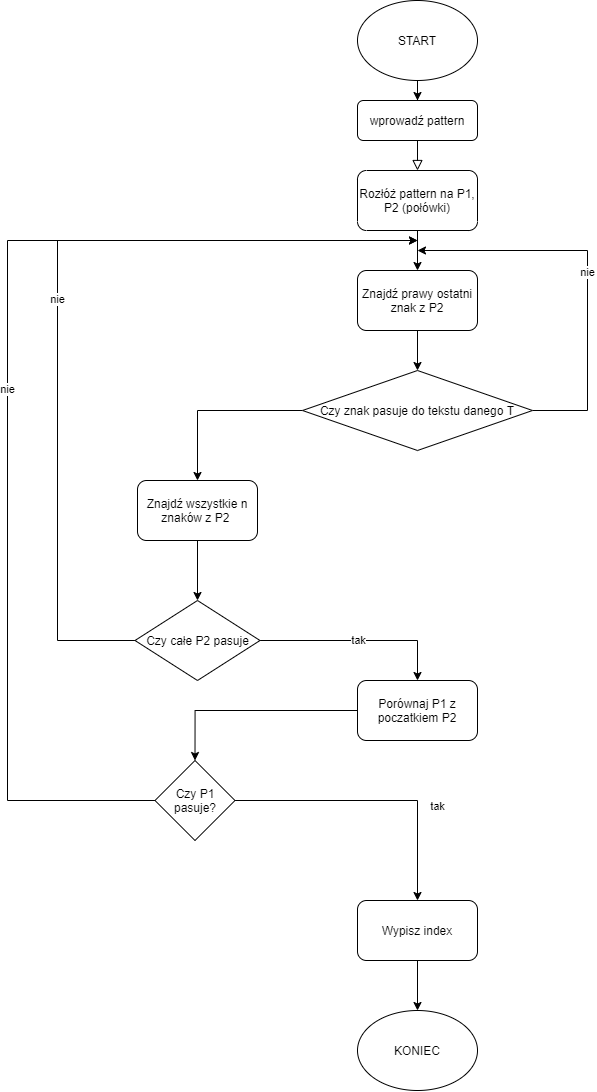

The diagram above was exported from draw.io. Its source (the exported page's mxGraphModel, read from the mxfile embedded in the PNG):
<mxGraphModel dx="2858" dy="1143" grid="1" gridSize="10" guides="1" tooltips="1" connect="1" arrows="1" fold="1" page="1" pageScale="1" pageWidth="827" pageHeight="1169" math="0" shadow="0">
  <root>
    <mxCell id="WIyWlLk6GJQsqaUBKTNV-0" />
    <mxCell id="WIyWlLk6GJQsqaUBKTNV-1" parent="WIyWlLk6GJQsqaUBKTNV-0" />
    <mxCell id="WIyWlLk6GJQsqaUBKTNV-2" value="" style="rounded=0;html=1;jettySize=auto;orthogonalLoop=1;fontSize=11;endArrow=block;endFill=0;endSize=8;strokeWidth=1;shadow=0;labelBackgroundColor=none;edgeStyle=orthogonalEdgeStyle;entryX=0.5;entryY=1;entryDx=0;entryDy=0;" parent="WIyWlLk6GJQsqaUBKTNV-1" source="WIyWlLk6GJQsqaUBKTNV-3" target="QaZNYAQtHRouLZtr5_R6-2" edge="1">
      <mxGeometry relative="1" as="geometry">
        <mxPoint x="220" y="170" as="targetPoint" />
      </mxGeometry>
    </mxCell>
    <mxCell id="WIyWlLk6GJQsqaUBKTNV-3" value="wprowadź pattern" style="rounded=1;whiteSpace=wrap;html=1;fontSize=12;glass=0;strokeWidth=1;shadow=0;" parent="WIyWlLk6GJQsqaUBKTNV-1" vertex="1">
      <mxGeometry x="160" y="100" width="120" height="40" as="geometry" />
    </mxCell>
    <mxCell id="QaZNYAQtHRouLZtr5_R6-1" value="" style="edgeStyle=orthogonalEdgeStyle;rounded=0;orthogonalLoop=1;jettySize=auto;html=1;" edge="1" parent="WIyWlLk6GJQsqaUBKTNV-1" source="QaZNYAQtHRouLZtr5_R6-0" target="WIyWlLk6GJQsqaUBKTNV-3">
      <mxGeometry relative="1" as="geometry" />
    </mxCell>
    <mxCell id="QaZNYAQtHRouLZtr5_R6-0" value="START" style="ellipse;whiteSpace=wrap;html=1;" vertex="1" parent="WIyWlLk6GJQsqaUBKTNV-1">
      <mxGeometry x="160" width="120" height="80" as="geometry" />
    </mxCell>
    <mxCell id="QaZNYAQtHRouLZtr5_R6-4" value="" style="edgeStyle=orthogonalEdgeStyle;rounded=0;orthogonalLoop=1;jettySize=auto;html=1;" edge="1" parent="WIyWlLk6GJQsqaUBKTNV-1" source="QaZNYAQtHRouLZtr5_R6-2" target="QaZNYAQtHRouLZtr5_R6-3">
      <mxGeometry relative="1" as="geometry" />
    </mxCell>
    <mxCell id="QaZNYAQtHRouLZtr5_R6-2" value="Rozłóż pattern na P1, P2 (połówki)" style="rounded=1;whiteSpace=wrap;html=1;direction=west;" vertex="1" parent="WIyWlLk6GJQsqaUBKTNV-1">
      <mxGeometry x="160" y="170" width="120" height="60" as="geometry" />
    </mxCell>
    <mxCell id="QaZNYAQtHRouLZtr5_R6-6" value="" style="edgeStyle=orthogonalEdgeStyle;rounded=0;orthogonalLoop=1;jettySize=auto;html=1;" edge="1" parent="WIyWlLk6GJQsqaUBKTNV-1" source="QaZNYAQtHRouLZtr5_R6-3" target="QaZNYAQtHRouLZtr5_R6-5">
      <mxGeometry relative="1" as="geometry" />
    </mxCell>
    <mxCell id="QaZNYAQtHRouLZtr5_R6-3" value="Znajdź prawy ostatni znak z P2" style="rounded=1;whiteSpace=wrap;html=1;" vertex="1" parent="WIyWlLk6GJQsqaUBKTNV-1">
      <mxGeometry x="160" y="270" width="120" height="60" as="geometry" />
    </mxCell>
    <mxCell id="QaZNYAQtHRouLZtr5_R6-8" value="nie" style="edgeStyle=orthogonalEdgeStyle;rounded=0;orthogonalLoop=1;jettySize=auto;html=1;" edge="1" parent="WIyWlLk6GJQsqaUBKTNV-1" source="QaZNYAQtHRouLZtr5_R6-5">
      <mxGeometry relative="1" as="geometry">
        <mxPoint x="220" y="250" as="targetPoint" />
        <Array as="points">
          <mxPoint x="390" y="410" />
          <mxPoint x="390" y="250" />
        </Array>
      </mxGeometry>
    </mxCell>
    <mxCell id="QaZNYAQtHRouLZtr5_R6-10" value="" style="edgeStyle=orthogonalEdgeStyle;rounded=0;orthogonalLoop=1;jettySize=auto;html=1;entryX=0.5;entryY=0;entryDx=0;entryDy=0;" edge="1" parent="WIyWlLk6GJQsqaUBKTNV-1" source="QaZNYAQtHRouLZtr5_R6-5" target="QaZNYAQtHRouLZtr5_R6-11">
      <mxGeometry relative="1" as="geometry">
        <mxPoint x="-10" y="440" as="targetPoint" />
      </mxGeometry>
    </mxCell>
    <mxCell id="QaZNYAQtHRouLZtr5_R6-5" value="Czy znak pasuje do tekstu danego T" style="rhombus;whiteSpace=wrap;html=1;" vertex="1" parent="WIyWlLk6GJQsqaUBKTNV-1">
      <mxGeometry x="105" y="370" width="230" height="80" as="geometry" />
    </mxCell>
    <mxCell id="QaZNYAQtHRouLZtr5_R6-13" value="" style="edgeStyle=orthogonalEdgeStyle;rounded=0;orthogonalLoop=1;jettySize=auto;html=1;entryX=0.5;entryY=0;entryDx=0;entryDy=0;" edge="1" parent="WIyWlLk6GJQsqaUBKTNV-1" source="QaZNYAQtHRouLZtr5_R6-11" target="QaZNYAQtHRouLZtr5_R6-14">
      <mxGeometry relative="1" as="geometry">
        <mxPoint y="620" as="targetPoint" />
      </mxGeometry>
    </mxCell>
    <mxCell id="QaZNYAQtHRouLZtr5_R6-11" value="Znajdź wszystkie n znaków z P2&amp;nbsp;" style="rounded=1;whiteSpace=wrap;html=1;" vertex="1" parent="WIyWlLk6GJQsqaUBKTNV-1">
      <mxGeometry x="-60" y="480" width="120" height="60" as="geometry" />
    </mxCell>
    <mxCell id="QaZNYAQtHRouLZtr5_R6-16" value="nie" style="edgeStyle=orthogonalEdgeStyle;rounded=0;orthogonalLoop=1;jettySize=auto;html=1;" edge="1" parent="WIyWlLk6GJQsqaUBKTNV-1" source="QaZNYAQtHRouLZtr5_R6-14">
      <mxGeometry relative="1" as="geometry">
        <mxPoint x="220" y="240" as="targetPoint" />
        <Array as="points">
          <mxPoint x="-140" y="640" />
          <mxPoint x="-140" y="240" />
        </Array>
      </mxGeometry>
    </mxCell>
    <mxCell id="QaZNYAQtHRouLZtr5_R6-18" value="tak" style="edgeStyle=orthogonalEdgeStyle;rounded=0;orthogonalLoop=1;jettySize=auto;html=1;entryX=0.5;entryY=0;entryDx=0;entryDy=0;" edge="1" parent="WIyWlLk6GJQsqaUBKTNV-1" source="QaZNYAQtHRouLZtr5_R6-14" target="QaZNYAQtHRouLZtr5_R6-20">
      <mxGeometry relative="1" as="geometry">
        <mxPoint x="142.5" y="640" as="targetPoint" />
      </mxGeometry>
    </mxCell>
    <mxCell id="QaZNYAQtHRouLZtr5_R6-14" value="Czy całe P2 pasuje" style="rhombus;whiteSpace=wrap;html=1;" vertex="1" parent="WIyWlLk6GJQsqaUBKTNV-1">
      <mxGeometry x="-62.5" y="600" width="125" height="80" as="geometry" />
    </mxCell>
    <mxCell id="QaZNYAQtHRouLZtr5_R6-22" value="" style="edgeStyle=orthogonalEdgeStyle;rounded=0;orthogonalLoop=1;jettySize=auto;html=1;entryX=0.5;entryY=0;entryDx=0;entryDy=0;" edge="1" parent="WIyWlLk6GJQsqaUBKTNV-1" source="QaZNYAQtHRouLZtr5_R6-20" target="QaZNYAQtHRouLZtr5_R6-23">
      <mxGeometry relative="1" as="geometry">
        <mxPoint x="220" y="820" as="targetPoint" />
      </mxGeometry>
    </mxCell>
    <mxCell id="QaZNYAQtHRouLZtr5_R6-20" value="Porównaj P1 z poczatkiem P2" style="rounded=1;whiteSpace=wrap;html=1;" vertex="1" parent="WIyWlLk6GJQsqaUBKTNV-1">
      <mxGeometry x="160" y="680" width="120" height="60" as="geometry" />
    </mxCell>
    <mxCell id="QaZNYAQtHRouLZtr5_R6-25" value="tak" style="edgeStyle=orthogonalEdgeStyle;rounded=0;orthogonalLoop=1;jettySize=auto;html=1;entryX=0.5;entryY=0;entryDx=0;entryDy=0;" edge="1" parent="WIyWlLk6GJQsqaUBKTNV-1" source="QaZNYAQtHRouLZtr5_R6-23" target="QaZNYAQtHRouLZtr5_R6-28">
      <mxGeometry x="0.34" y="20" relative="1" as="geometry">
        <mxPoint x="100" y="840" as="targetPoint" />
        <Array as="points">
          <mxPoint x="220" y="800" />
        </Array>
        <mxPoint as="offset" />
      </mxGeometry>
    </mxCell>
    <mxCell id="QaZNYAQtHRouLZtr5_R6-27" value="nie" style="edgeStyle=orthogonalEdgeStyle;rounded=0;orthogonalLoop=1;jettySize=auto;html=1;" edge="1" parent="WIyWlLk6GJQsqaUBKTNV-1" source="QaZNYAQtHRouLZtr5_R6-23">
      <mxGeometry relative="1" as="geometry">
        <mxPoint x="220" y="240" as="targetPoint" />
        <Array as="points">
          <mxPoint x="-190" y="800" />
          <mxPoint x="-190" y="240" />
        </Array>
      </mxGeometry>
    </mxCell>
    <mxCell id="QaZNYAQtHRouLZtr5_R6-23" value="Czy P1 pasuje?" style="rhombus;whiteSpace=wrap;html=1;" vertex="1" parent="WIyWlLk6GJQsqaUBKTNV-1">
      <mxGeometry x="-42.5" y="760" width="80" height="80" as="geometry" />
    </mxCell>
    <mxCell id="QaZNYAQtHRouLZtr5_R6-30" value="" style="edgeStyle=orthogonalEdgeStyle;rounded=0;orthogonalLoop=1;jettySize=auto;html=1;entryX=0.5;entryY=0;entryDx=0;entryDy=0;" edge="1" parent="WIyWlLk6GJQsqaUBKTNV-1" source="QaZNYAQtHRouLZtr5_R6-28" target="QaZNYAQtHRouLZtr5_R6-32">
      <mxGeometry relative="1" as="geometry">
        <mxPoint x="100" y="1010" as="targetPoint" />
      </mxGeometry>
    </mxCell>
    <mxCell id="QaZNYAQtHRouLZtr5_R6-28" value="Wypisz index" style="rounded=1;whiteSpace=wrap;html=1;" vertex="1" parent="WIyWlLk6GJQsqaUBKTNV-1">
      <mxGeometry x="160" y="900" width="120" height="60" as="geometry" />
    </mxCell>
    <mxCell id="QaZNYAQtHRouLZtr5_R6-32" value="KONIEC" style="ellipse;whiteSpace=wrap;html=1;" vertex="1" parent="WIyWlLk6GJQsqaUBKTNV-1">
      <mxGeometry x="160" y="1010" width="120" height="80" as="geometry" />
    </mxCell>
  </root>
</mxGraphModel>